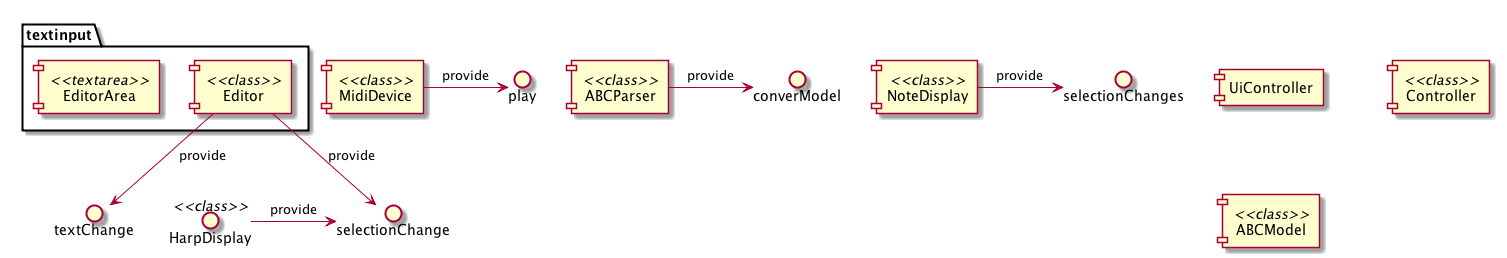

The diagram above was rendered by PlantUML. Its source (embedded in the PNG):
@startuml ../ZGEN_uml/zn_komponenten.png

package textinput {
[EditorArea] <<textarea>>
[Editor] <<class>>
}

Editor -> textChange : provide
Editor -> selectionChange : provide
HarpDisplay -> selectionChange : provide

[MidiDevice] <<class>>
MidiDevice -> play : provide


[ABCParser] <<class>>
ABCParser -> converModel : provide

[NoteDisplay] <<class>>
NoteDisplay -> selectionChanges : provide


[HarpDisplay] <<class>>


[UiController]

[Controller] <<class>>

[ABCModel] <<class>>



@enduml